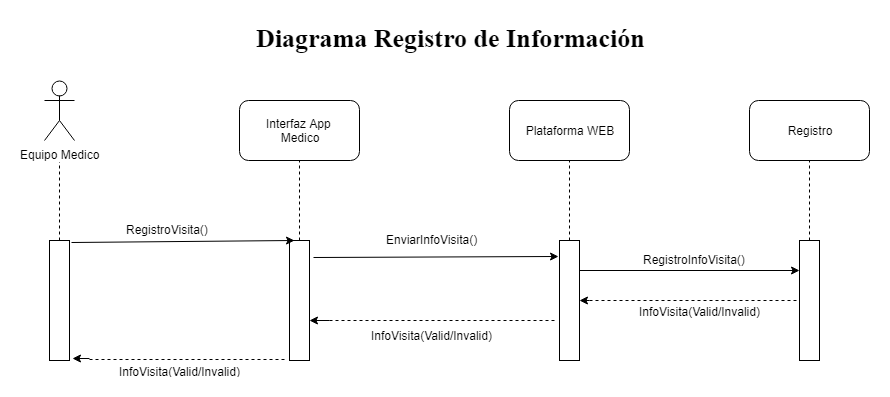

The diagram above was exported from draw.io. Its source (the exported page's mxGraphModel, read from the mxfile embedded in the PNG):
<mxGraphModel dx="840" dy="435" grid="1" gridSize="10" guides="1" tooltips="1" connect="1" arrows="1" fold="1" page="1" pageScale="1" pageWidth="827" pageHeight="1169" math="0" shadow="0">
  <root>
    <mxCell id="0" />
    <mxCell id="1" parent="0" />
    <mxCell id="Sd5WMv3Kn2__qTNcJazz-4" value="" style="endArrow=none;dashed=1;html=1;exitX=0.5;exitY=0;exitDx=0;exitDy=0;" edge="1" parent="1" source="Sd5WMv3Kn2__qTNcJazz-57">
      <mxGeometry width="50" height="50" relative="1" as="geometry">
        <mxPoint x="175" y="250" as="sourcePoint" />
        <mxPoint x="175" y="180" as="targetPoint" />
      </mxGeometry>
    </mxCell>
    <mxCell id="Sd5WMv3Kn2__qTNcJazz-5" value="Interfaz App&amp;nbsp;&lt;br&gt;Medico&lt;br&gt;" style="rounded=1;whiteSpace=wrap;html=1;" vertex="1" parent="1">
      <mxGeometry x="355" y="130" width="120" height="60" as="geometry" />
    </mxCell>
    <mxCell id="Sd5WMv3Kn2__qTNcJazz-7" value="" style="endArrow=none;dashed=1;html=1;entryX=0.5;entryY=1;entryDx=0;entryDy=0;" edge="1" parent="1" source="Sd5WMv3Kn2__qTNcJazz-58" target="Sd5WMv3Kn2__qTNcJazz-5">
      <mxGeometry width="50" height="50" relative="1" as="geometry">
        <mxPoint x="415" y="250" as="sourcePoint" />
        <mxPoint x="405" y="390" as="targetPoint" />
      </mxGeometry>
    </mxCell>
    <mxCell id="Sd5WMv3Kn2__qTNcJazz-8" value="Plataforma WEB" style="rounded=1;whiteSpace=wrap;html=1;" vertex="1" parent="1">
      <mxGeometry x="625" y="130" width="120" height="60" as="geometry" />
    </mxCell>
    <mxCell id="Sd5WMv3Kn2__qTNcJazz-10" value="" style="endArrow=none;dashed=1;html=1;entryX=0.5;entryY=1;entryDx=0;entryDy=0;exitX=0.5;exitY=0;exitDx=0;exitDy=0;" edge="1" parent="1" source="Sd5WMv3Kn2__qTNcJazz-59" target="Sd5WMv3Kn2__qTNcJazz-8">
      <mxGeometry width="50" height="50" relative="1" as="geometry">
        <mxPoint x="685" y="250" as="sourcePoint" />
        <mxPoint x="625" y="390" as="targetPoint" />
      </mxGeometry>
    </mxCell>
    <mxCell id="Sd5WMv3Kn2__qTNcJazz-11" value="Registro&lt;br&gt;" style="rounded=1;whiteSpace=wrap;html=1;" vertex="1" parent="1">
      <mxGeometry x="865" y="130" width="120" height="60" as="geometry" />
    </mxCell>
    <mxCell id="Sd5WMv3Kn2__qTNcJazz-13" value="" style="endArrow=none;dashed=1;html=1;exitX=0.5;exitY=0;exitDx=0;exitDy=0;" edge="1" parent="1" source="Sd5WMv3Kn2__qTNcJazz-60">
      <mxGeometry width="50" height="50" relative="1" as="geometry">
        <mxPoint x="925" y="250" as="sourcePoint" />
        <mxPoint x="925" y="190" as="targetPoint" />
      </mxGeometry>
    </mxCell>
    <mxCell id="Sd5WMv3Kn2__qTNcJazz-53" value="Equipo Medico" style="shape=umlActor;verticalLabelPosition=bottom;labelBackgroundColor=#ffffff;verticalAlign=top;html=1;outlineConnect=0;" vertex="1" parent="1">
      <mxGeometry x="160" y="110" width="30" height="60" as="geometry" />
    </mxCell>
    <mxCell id="Sd5WMv3Kn2__qTNcJazz-56" value="Diagrama Registro de&amp;nbsp;Información&lt;br&gt;" style="text;html=1;resizable=0;points=[];autosize=1;align=left;verticalAlign=top;spacingTop=-4;labelBackgroundColor=#ffffff;labelBorderColor=none;fontStyle=1;fontFamily=Times New Roman;fontSize=26;" vertex="1" parent="1">
      <mxGeometry x="370" y="50" width="380" height="30" as="geometry" />
    </mxCell>
    <mxCell id="Sd5WMv3Kn2__qTNcJazz-57" value="" style="rounded=0;whiteSpace=wrap;html=1;" vertex="1" parent="1">
      <mxGeometry x="165" y="270" width="20" height="120" as="geometry" />
    </mxCell>
    <mxCell id="Sd5WMv3Kn2__qTNcJazz-58" value="" style="rounded=0;whiteSpace=wrap;html=1;" vertex="1" parent="1">
      <mxGeometry x="405" y="270" width="20" height="120" as="geometry" />
    </mxCell>
    <mxCell id="Sd5WMv3Kn2__qTNcJazz-59" value="" style="rounded=0;whiteSpace=wrap;html=1;" vertex="1" parent="1">
      <mxGeometry x="675" y="270" width="20" height="120" as="geometry" />
    </mxCell>
    <mxCell id="Sd5WMv3Kn2__qTNcJazz-60" value="" style="rounded=0;whiteSpace=wrap;html=1;" vertex="1" parent="1">
      <mxGeometry x="915" y="270" width="20" height="120" as="geometry" />
    </mxCell>
    <mxCell id="Sd5WMv3Kn2__qTNcJazz-61" value="" style="endArrow=classic;html=1;entryX=0.25;entryY=0;entryDx=0;entryDy=0;exitX=1.1;exitY=0.017;exitDx=0;exitDy=0;exitPerimeter=0;" edge="1" parent="1" source="Sd5WMv3Kn2__qTNcJazz-57" target="Sd5WMv3Kn2__qTNcJazz-58">
      <mxGeometry width="50" height="50" relative="1" as="geometry">
        <mxPoint x="135" y="460" as="sourcePoint" />
        <mxPoint x="185" y="410" as="targetPoint" />
      </mxGeometry>
    </mxCell>
    <mxCell id="Sd5WMv3Kn2__qTNcJazz-62" value="" style="endArrow=classic;html=1;entryX=-0.05;entryY=0.133;entryDx=0;entryDy=0;entryPerimeter=0;exitX=1.2;exitY=0.142;exitDx=0;exitDy=0;exitPerimeter=0;" edge="1" parent="1" source="Sd5WMv3Kn2__qTNcJazz-58" target="Sd5WMv3Kn2__qTNcJazz-59">
      <mxGeometry width="50" height="50" relative="1" as="geometry">
        <mxPoint x="135" y="460" as="sourcePoint" />
        <mxPoint x="185" y="410" as="targetPoint" />
      </mxGeometry>
    </mxCell>
    <mxCell id="Sd5WMv3Kn2__qTNcJazz-63" value="" style="endArrow=classic;html=1;entryX=0;entryY=0.25;entryDx=0;entryDy=0;exitX=1;exitY=0.25;exitDx=0;exitDy=0;" edge="1" parent="1" source="Sd5WMv3Kn2__qTNcJazz-59" target="Sd5WMv3Kn2__qTNcJazz-60">
      <mxGeometry width="50" height="50" relative="1" as="geometry">
        <mxPoint x="135" y="460" as="sourcePoint" />
        <mxPoint x="185" y="410" as="targetPoint" />
      </mxGeometry>
    </mxCell>
    <mxCell id="Sd5WMv3Kn2__qTNcJazz-64" value="RegistroVisita()" style="text;html=1;resizable=0;points=[];autosize=1;align=left;verticalAlign=top;spacingTop=-4;" vertex="1" parent="1">
      <mxGeometry x="240" y="250" width="100" height="20" as="geometry" />
    </mxCell>
    <mxCell id="Sd5WMv3Kn2__qTNcJazz-65" value="EnviarInfoVisita()" style="text;html=1;resizable=0;points=[];autosize=1;align=left;verticalAlign=top;spacingTop=-4;" vertex="1" parent="1">
      <mxGeometry x="500" y="260" width="110" height="20" as="geometry" />
    </mxCell>
    <mxCell id="Sd5WMv3Kn2__qTNcJazz-66" value="RegistroInfoVisita()" style="text;html=1;resizable=0;points=[];autosize=1;align=left;verticalAlign=top;spacingTop=-4;" vertex="1" parent="1">
      <mxGeometry x="757" y="280" width="120" height="20" as="geometry" />
    </mxCell>
    <mxCell id="Sd5WMv3Kn2__qTNcJazz-67" value="" style="endArrow=classic;html=1;entryX=1;entryY=0.5;entryDx=0;entryDy=0;" edge="1" parent="1" target="Sd5WMv3Kn2__qTNcJazz-59">
      <mxGeometry width="50" height="50" relative="1" as="geometry">
        <mxPoint x="705.0000000000002" y="330" as="sourcePoint" />
        <mxPoint x="165" y="410" as="targetPoint" />
      </mxGeometry>
    </mxCell>
    <mxCell id="Sd5WMv3Kn2__qTNcJazz-68" value="" style="endArrow=none;dashed=1;html=1;" edge="1" parent="1" target="Sd5WMv3Kn2__qTNcJazz-60">
      <mxGeometry width="50" height="50" relative="1" as="geometry">
        <mxPoint x="705.0000000000002" y="330" as="sourcePoint" />
        <mxPoint x="165" y="410" as="targetPoint" />
      </mxGeometry>
    </mxCell>
    <mxCell id="Sd5WMv3Kn2__qTNcJazz-69" value="InfoVisita(Valid/Invalid)" style="text;html=1;resizable=0;points=[];align=center;verticalAlign=middle;labelBackgroundColor=#ffffff;" vertex="1" connectable="0" parent="Sd5WMv3Kn2__qTNcJazz-68">
      <mxGeometry x="-0.219" y="-4" relative="1" as="geometry">
        <mxPoint x="28" y="6" as="offset" />
      </mxGeometry>
    </mxCell>
    <mxCell id="Sd5WMv3Kn2__qTNcJazz-70" value="" style="endArrow=classic;html=1;" edge="1" parent="1">
      <mxGeometry width="50" height="50" relative="1" as="geometry">
        <mxPoint x="445" y="350" as="sourcePoint" />
        <mxPoint x="425" y="350" as="targetPoint" />
      </mxGeometry>
    </mxCell>
    <mxCell id="Sd5WMv3Kn2__qTNcJazz-71" value="" style="endArrow=none;dashed=1;html=1;" edge="1" parent="1">
      <mxGeometry width="50" height="50" relative="1" as="geometry">
        <mxPoint x="445" y="350" as="sourcePoint" />
        <mxPoint x="672" y="350" as="targetPoint" />
      </mxGeometry>
    </mxCell>
    <mxCell id="Sd5WMv3Kn2__qTNcJazz-72" value="&lt;span&gt;InfoVisita(Valid/Invalid)&lt;/span&gt;" style="text;html=1;resizable=0;points=[];autosize=1;align=left;verticalAlign=top;spacingTop=-4;" vertex="1" parent="1">
      <mxGeometry x="485" y="356" width="140" height="20" as="geometry" />
    </mxCell>
    <mxCell id="Sd5WMv3Kn2__qTNcJazz-73" value="" style="endArrow=classic;html=1;entryX=1.15;entryY=0.983;entryDx=0;entryDy=0;entryPerimeter=0;" edge="1" parent="1" target="Sd5WMv3Kn2__qTNcJazz-57">
      <mxGeometry width="50" height="50" relative="1" as="geometry">
        <mxPoint x="205" y="388" as="sourcePoint" />
        <mxPoint x="165" y="410" as="targetPoint" />
      </mxGeometry>
    </mxCell>
    <mxCell id="Sd5WMv3Kn2__qTNcJazz-74" value="" style="endArrow=none;dashed=1;html=1;entryX=-0.1;entryY=0.992;entryDx=0;entryDy=0;entryPerimeter=0;" edge="1" parent="1" target="Sd5WMv3Kn2__qTNcJazz-58">
      <mxGeometry width="50" height="50" relative="1" as="geometry">
        <mxPoint x="205" y="389" as="sourcePoint" />
        <mxPoint x="435" y="400" as="targetPoint" />
      </mxGeometry>
    </mxCell>
    <mxCell id="Sd5WMv3Kn2__qTNcJazz-75" value="InfoVisita(Valid/Invalid)" style="text;html=1;resizable=0;points=[];align=center;verticalAlign=middle;labelBackgroundColor=#ffffff;" vertex="1" connectable="0" parent="Sd5WMv3Kn2__qTNcJazz-74">
      <mxGeometry x="-0.3434" y="3" relative="1" as="geometry">
        <mxPoint x="25" y="14" as="offset" />
      </mxGeometry>
    </mxCell>
  </root>
</mxGraphModel>